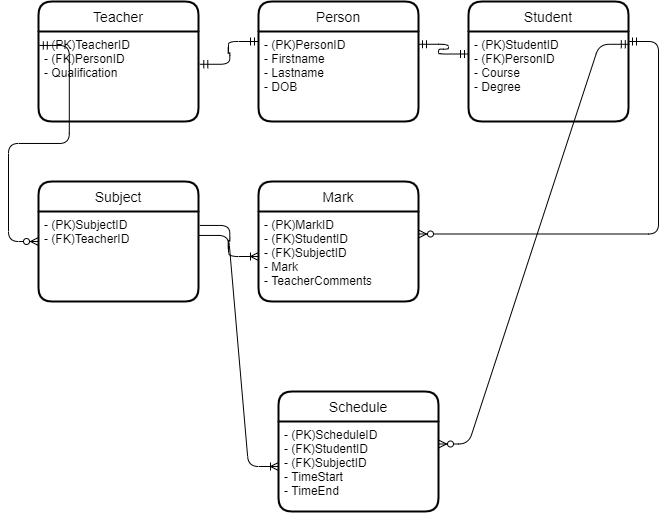

The diagram above was exported from draw.io. Its source (the exported page's mxGraphModel, read from the mxfile embedded in the PNG):
<mxGraphModel dx="767" dy="1373" grid="1" gridSize="10" guides="1" tooltips="1" connect="1" arrows="1" fold="1" page="1" pageScale="1" pageWidth="850" pageHeight="1100" math="0" shadow="0">
  <root>
    <mxCell id="0" />
    <mxCell id="1" parent="0" />
    <mxCell id="cBfREDVIz-5uz6pc1K0c-1" value="Person" style="swimlane;childLayout=stackLayout;horizontal=1;startSize=30;horizontalStack=0;rounded=1;fontSize=14;fontStyle=0;strokeWidth=2;resizeParent=0;resizeLast=1;shadow=0;dashed=0;align=center;" vertex="1" parent="1">
      <mxGeometry x="320" y="120" width="160" height="120" as="geometry" />
    </mxCell>
    <mxCell id="cBfREDVIz-5uz6pc1K0c-2" value="- (PK)PersonID&#10;- Firstname&#10;- Lastname&#10;- DOB" style="align=left;strokeColor=none;fillColor=none;spacingLeft=4;fontSize=12;verticalAlign=top;resizable=0;rotatable=0;part=1;" vertex="1" parent="cBfREDVIz-5uz6pc1K0c-1">
      <mxGeometry y="30" width="160" height="90" as="geometry" />
    </mxCell>
    <mxCell id="cBfREDVIz-5uz6pc1K0c-3" value="Student" style="swimlane;childLayout=stackLayout;horizontal=1;startSize=30;horizontalStack=0;rounded=1;fontSize=14;fontStyle=0;strokeWidth=2;resizeParent=0;resizeLast=1;shadow=0;dashed=0;align=center;" vertex="1" parent="1">
      <mxGeometry x="530" y="120" width="160" height="120" as="geometry" />
    </mxCell>
    <mxCell id="cBfREDVIz-5uz6pc1K0c-4" value="- (PK)StudentID&#10;- (FK)PersonID&#10;- Course&#10;- Degree" style="align=left;strokeColor=none;fillColor=none;spacingLeft=4;fontSize=12;verticalAlign=top;resizable=0;rotatable=0;part=1;" vertex="1" parent="cBfREDVIz-5uz6pc1K0c-3">
      <mxGeometry y="30" width="160" height="90" as="geometry" />
    </mxCell>
    <mxCell id="cBfREDVIz-5uz6pc1K0c-5" value="Teacher" style="swimlane;childLayout=stackLayout;horizontal=1;startSize=30;horizontalStack=0;rounded=1;fontSize=14;fontStyle=0;strokeWidth=2;resizeParent=0;resizeLast=1;shadow=0;dashed=0;align=center;" vertex="1" parent="1">
      <mxGeometry x="100" y="120" width="160" height="120" as="geometry" />
    </mxCell>
    <mxCell id="cBfREDVIz-5uz6pc1K0c-6" value="- (PK)TeacherID&#10;- (FK)PersonID&#10;- Qualification&#10;" style="align=left;strokeColor=none;fillColor=none;spacingLeft=4;fontSize=12;verticalAlign=top;resizable=0;rotatable=0;part=1;" vertex="1" parent="cBfREDVIz-5uz6pc1K0c-5">
      <mxGeometry y="30" width="160" height="90" as="geometry" />
    </mxCell>
    <mxCell id="cBfREDVIz-5uz6pc1K0c-8" value="Subject" style="swimlane;childLayout=stackLayout;horizontal=1;startSize=30;horizontalStack=0;rounded=1;fontSize=14;fontStyle=0;strokeWidth=2;resizeParent=0;resizeLast=1;shadow=0;dashed=0;align=center;" vertex="1" parent="1">
      <mxGeometry x="100" y="300" width="160" height="120" as="geometry" />
    </mxCell>
    <mxCell id="cBfREDVIz-5uz6pc1K0c-9" value="- (PK)SubjectID&#10;- (FK)TeacherID&#10;&#10;" style="align=left;strokeColor=none;fillColor=none;spacingLeft=4;fontSize=12;verticalAlign=top;resizable=0;rotatable=0;part=1;" vertex="1" parent="cBfREDVIz-5uz6pc1K0c-8">
      <mxGeometry y="30" width="160" height="90" as="geometry" />
    </mxCell>
    <mxCell id="cBfREDVIz-5uz6pc1K0c-12" value="Mark" style="swimlane;childLayout=stackLayout;horizontal=1;startSize=30;horizontalStack=0;rounded=1;fontSize=14;fontStyle=0;strokeWidth=2;resizeParent=0;resizeLast=1;shadow=0;dashed=0;align=center;" vertex="1" parent="1">
      <mxGeometry x="320" y="300" width="160" height="120" as="geometry" />
    </mxCell>
    <mxCell id="cBfREDVIz-5uz6pc1K0c-13" value="- (PK)MarkID&#10;- (FK)StudentID&#10;- (FK)SubjectID&#10;- Mark&#10;- TeacherComments&#10;&#10;" style="align=left;strokeColor=none;fillColor=none;spacingLeft=4;fontSize=12;verticalAlign=top;resizable=0;rotatable=0;part=1;" vertex="1" parent="cBfREDVIz-5uz6pc1K0c-12">
      <mxGeometry y="30" width="160" height="90" as="geometry" />
    </mxCell>
    <mxCell id="cBfREDVIz-5uz6pc1K0c-16" value="Schedule" style="swimlane;childLayout=stackLayout;horizontal=1;startSize=30;horizontalStack=0;rounded=1;fontSize=14;fontStyle=0;strokeWidth=2;resizeParent=0;resizeLast=1;shadow=0;dashed=0;align=center;" vertex="1" parent="1">
      <mxGeometry x="340" y="510" width="160" height="120" as="geometry" />
    </mxCell>
    <mxCell id="cBfREDVIz-5uz6pc1K0c-17" value="- (PK)ScheduleID&#10;- (FK)StudentID&#10;- (FK)SubjectID&#10;- TimeStart&#10;- TimeEnd&#10;&#10;" style="align=left;strokeColor=none;fillColor=none;spacingLeft=4;fontSize=12;verticalAlign=top;resizable=0;rotatable=0;part=1;" vertex="1" parent="cBfREDVIz-5uz6pc1K0c-16">
      <mxGeometry y="30" width="160" height="90" as="geometry" />
    </mxCell>
    <mxCell id="cBfREDVIz-5uz6pc1K0c-18" value="" style="edgeStyle=entityRelationEdgeStyle;fontSize=12;html=1;endArrow=ERmandOne;startArrow=ERmandOne;exitX=1.008;exitY=0.364;exitDx=0;exitDy=0;exitPerimeter=0;" edge="1" parent="1" source="cBfREDVIz-5uz6pc1K0c-6">
      <mxGeometry width="100" height="100" relative="1" as="geometry">
        <mxPoint x="220" y="260" as="sourcePoint" />
        <mxPoint x="320" y="160" as="targetPoint" />
      </mxGeometry>
    </mxCell>
    <mxCell id="cBfREDVIz-5uz6pc1K0c-19" value="" style="edgeStyle=entityRelationEdgeStyle;fontSize=12;html=1;endArrow=ERmandOne;startArrow=ERmandOne;exitX=1.008;exitY=0.364;exitDx=0;exitDy=0;exitPerimeter=0;entryX=0;entryY=0.25;entryDx=0;entryDy=0;" edge="1" parent="1" target="cBfREDVIz-5uz6pc1K0c-4">
      <mxGeometry width="100" height="100" relative="1" as="geometry">
        <mxPoint x="480" y="162.76" as="sourcePoint" />
        <mxPoint x="538.72" y="140" as="targetPoint" />
      </mxGeometry>
    </mxCell>
    <mxCell id="cBfREDVIz-5uz6pc1K0c-21" value="" style="edgeStyle=entityRelationEdgeStyle;fontSize=12;html=1;endArrow=ERzeroToMany;startArrow=ERmandOne;exitX=0.005;exitY=0.155;exitDx=0;exitDy=0;exitPerimeter=0;" edge="1" parent="1" source="cBfREDVIz-5uz6pc1K0c-6">
      <mxGeometry width="100" height="100" relative="1" as="geometry">
        <mxPoint y="460" as="sourcePoint" />
        <mxPoint x="100" y="360" as="targetPoint" />
      </mxGeometry>
    </mxCell>
    <mxCell id="cBfREDVIz-5uz6pc1K0c-22" value="" style="edgeStyle=entityRelationEdgeStyle;fontSize=12;html=1;endArrow=ERoneToMany;exitX=1.008;exitY=0.155;exitDx=0;exitDy=0;exitPerimeter=0;" edge="1" parent="1" source="cBfREDVIz-5uz6pc1K0c-9">
      <mxGeometry width="100" height="100" relative="1" as="geometry">
        <mxPoint x="310" y="530" as="sourcePoint" />
        <mxPoint x="320" y="375" as="targetPoint" />
      </mxGeometry>
    </mxCell>
    <mxCell id="cBfREDVIz-5uz6pc1K0c-23" value="" style="edgeStyle=entityRelationEdgeStyle;fontSize=12;html=1;endArrow=ERzeroToMany;startArrow=ERmandOne;entryX=1;entryY=0.25;entryDx=0;entryDy=0;" edge="1" parent="1" target="cBfREDVIz-5uz6pc1K0c-13">
      <mxGeometry width="100" height="100" relative="1" as="geometry">
        <mxPoint x="690" y="160" as="sourcePoint" />
        <mxPoint x="520" y="376.0499999999998" as="targetPoint" />
      </mxGeometry>
    </mxCell>
    <mxCell id="cBfREDVIz-5uz6pc1K0c-25" value="" style="edgeStyle=entityRelationEdgeStyle;fontSize=12;html=1;endArrow=ERzeroToMany;startArrow=ERmandOne;entryX=1;entryY=0.25;entryDx=0;entryDy=0;exitX=1.005;exitY=0.142;exitDx=0;exitDy=0;exitPerimeter=0;" edge="1" parent="1" source="cBfREDVIz-5uz6pc1K0c-4" target="cBfREDVIz-5uz6pc1K0c-17">
      <mxGeometry width="100" height="100" relative="1" as="geometry">
        <mxPoint x="700" y="170" as="sourcePoint" />
        <mxPoint x="490" y="362.4999999999998" as="targetPoint" />
      </mxGeometry>
    </mxCell>
    <mxCell id="cBfREDVIz-5uz6pc1K0c-26" value="" style="edgeStyle=entityRelationEdgeStyle;fontSize=12;html=1;endArrow=ERoneToMany;exitX=1.008;exitY=0.155;exitDx=0;exitDy=0;exitPerimeter=0;entryX=0;entryY=0.5;entryDx=0;entryDy=0;" edge="1" parent="1" target="cBfREDVIz-5uz6pc1K0c-17">
      <mxGeometry width="100" height="100" relative="1" as="geometry">
        <mxPoint x="260" y="353.95000000000005" as="sourcePoint" />
        <mxPoint x="400" y="560" as="targetPoint" />
      </mxGeometry>
    </mxCell>
  </root>
</mxGraphModel>